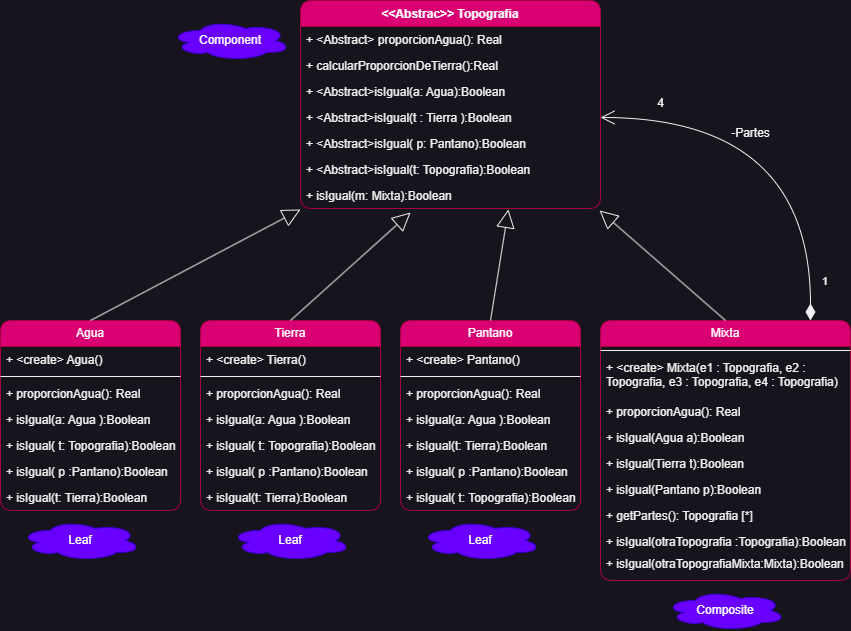

The diagram above was exported from draw.io. Its source (the exported page's mxGraphModel, read from the mxfile embedded in the PNG):
<mxGraphModel dx="874" dy="542" grid="1" gridSize="10" guides="1" tooltips="1" connect="1" arrows="1" fold="1" page="1" pageScale="1" pageWidth="827" pageHeight="1169" background="none" math="0" shadow="0">
  <root>
    <mxCell id="0" />
    <mxCell id="1" parent="0" />
    <mxCell id="8u3Jf8czVcAAARFbTuls-1" value="&amp;lt;&amp;lt;Abstrac&amp;gt;&amp;gt;&amp;nbsp;Topografia" style="swimlane;fontStyle=1;align=center;verticalAlign=top;childLayout=stackLayout;horizontal=1;startSize=26;horizontalStack=0;resizeParent=1;resizeParentMax=0;resizeLast=0;collapsible=1;marginBottom=0;whiteSpace=wrap;html=1;rounded=1;labelBackgroundColor=none;fillColor=#d80073;fontColor=#ffffff;strokeColor=#A50040;" parent="1" vertex="1">
      <mxGeometry x="330" y="10" width="300" height="208" as="geometry" />
    </mxCell>
    <mxCell id="8u3Jf8czVcAAARFbTuls-2" value="+ &amp;lt;Abstract&amp;gt; proporcionAgua(): Real" style="text;strokeColor=none;fillColor=none;align=left;verticalAlign=top;spacingLeft=4;spacingRight=4;overflow=hidden;rotatable=0;points=[[0,0.5],[1,0.5]];portConstraint=eastwest;whiteSpace=wrap;html=1;rounded=1;labelBackgroundColor=none;" parent="8u3Jf8czVcAAARFbTuls-1" vertex="1">
      <mxGeometry y="26" width="300" height="26" as="geometry" />
    </mxCell>
    <mxCell id="9-ZHthnCkSmJJXL-qObs-5" value="+ calcularProporcionDeTierra():Real" style="text;strokeColor=none;fillColor=none;align=left;verticalAlign=top;spacingLeft=4;spacingRight=4;overflow=hidden;rotatable=0;points=[[0,0.5],[1,0.5]];portConstraint=eastwest;whiteSpace=wrap;html=1;rounded=1;labelBackgroundColor=none;" parent="8u3Jf8czVcAAARFbTuls-1" vertex="1">
      <mxGeometry y="52" width="300" height="26" as="geometry" />
    </mxCell>
    <mxCell id="8u3Jf8czVcAAARFbTuls-5" value="+ &amp;lt;Abstract&amp;gt;isIgual(a: Agua):Boolean" style="text;strokeColor=none;fillColor=none;align=left;verticalAlign=top;spacingLeft=4;spacingRight=4;overflow=hidden;rotatable=0;points=[[0,0.5],[1,0.5]];portConstraint=eastwest;whiteSpace=wrap;html=1;rounded=1;labelBackgroundColor=none;" parent="8u3Jf8czVcAAARFbTuls-1" vertex="1">
      <mxGeometry y="78" width="300" height="26" as="geometry" />
    </mxCell>
    <mxCell id="9-ZHthnCkSmJJXL-qObs-3" value="+ &amp;lt;Abstract&amp;gt;isIgual(t : Tierra ):Boolean" style="text;strokeColor=none;fillColor=none;align=left;verticalAlign=top;spacingLeft=4;spacingRight=4;overflow=hidden;rotatable=0;points=[[0,0.5],[1,0.5]];portConstraint=eastwest;whiteSpace=wrap;html=1;rounded=1;labelBackgroundColor=none;" parent="8u3Jf8czVcAAARFbTuls-1" vertex="1">
      <mxGeometry y="104" width="300" height="26" as="geometry" />
    </mxCell>
    <mxCell id="9-ZHthnCkSmJJXL-qObs-4" value="+ &amp;lt;Abstract&amp;gt;isIgual( p: Pantano):Boolean" style="text;strokeColor=none;fillColor=none;align=left;verticalAlign=top;spacingLeft=4;spacingRight=4;overflow=hidden;rotatable=0;points=[[0,0.5],[1,0.5]];portConstraint=eastwest;whiteSpace=wrap;html=1;rounded=1;labelBackgroundColor=none;" parent="8u3Jf8czVcAAARFbTuls-1" vertex="1">
      <mxGeometry y="130" width="300" height="26" as="geometry" />
    </mxCell>
    <mxCell id="9-ZHthnCkSmJJXL-qObs-2" value="+ &amp;lt;Abstract&amp;gt;isIgual(t: Topografia):Boolean" style="text;strokeColor=none;fillColor=none;align=left;verticalAlign=top;spacingLeft=4;spacingRight=4;overflow=hidden;rotatable=0;points=[[0,0.5],[1,0.5]];portConstraint=eastwest;whiteSpace=wrap;html=1;rounded=1;labelBackgroundColor=none;" parent="8u3Jf8czVcAAARFbTuls-1" vertex="1">
      <mxGeometry y="156" width="300" height="26" as="geometry" />
    </mxCell>
    <mxCell id="9-ZHthnCkSmJJXL-qObs-1" value="+ isIgual(m: Mixta):Boolean" style="text;strokeColor=none;fillColor=none;align=left;verticalAlign=top;spacingLeft=4;spacingRight=4;overflow=hidden;rotatable=0;points=[[0,0.5],[1,0.5]];portConstraint=eastwest;whiteSpace=wrap;html=1;rounded=1;labelBackgroundColor=none;" parent="8u3Jf8czVcAAARFbTuls-1" vertex="1">
      <mxGeometry y="182" width="300" height="26" as="geometry" />
    </mxCell>
    <mxCell id="8u3Jf8czVcAAARFbTuls-10" value="Agua" style="swimlane;fontStyle=0;childLayout=stackLayout;horizontal=1;startSize=26;fillColor=#d80073;horizontalStack=0;resizeParent=1;resizeParentMax=0;resizeLast=0;collapsible=1;marginBottom=0;whiteSpace=wrap;html=1;rounded=1;labelBackgroundColor=none;fontColor=#ffffff;strokeColor=#A50040;" parent="1" vertex="1">
      <mxGeometry x="30" y="330" width="180" height="190" as="geometry" />
    </mxCell>
    <mxCell id="9-ZHthnCkSmJJXL-qObs-7" value="+ &amp;lt;create&amp;gt; Agua()&amp;nbsp;" style="text;strokeColor=none;fillColor=none;align=left;verticalAlign=top;spacingLeft=4;spacingRight=4;overflow=hidden;rotatable=0;points=[[0,0.5],[1,0.5]];portConstraint=eastwest;whiteSpace=wrap;html=1;rounded=1;labelBackgroundColor=none;" parent="8u3Jf8czVcAAARFbTuls-10" vertex="1">
      <mxGeometry y="26" width="180" height="26" as="geometry" />
    </mxCell>
    <mxCell id="9-ZHthnCkSmJJXL-qObs-6" value="" style="line;strokeWidth=1;fillColor=none;align=left;verticalAlign=middle;spacingTop=-1;spacingLeft=3;spacingRight=3;rotatable=0;labelPosition=right;points=[];portConstraint=eastwest;rounded=1;labelBackgroundColor=none;" parent="8u3Jf8czVcAAARFbTuls-10" vertex="1">
      <mxGeometry y="52" width="180" height="8" as="geometry" />
    </mxCell>
    <mxCell id="9-ZHthnCkSmJJXL-qObs-41" value="+ proporcionAgua(): Real" style="text;strokeColor=none;fillColor=none;align=left;verticalAlign=top;spacingLeft=4;spacingRight=4;overflow=hidden;rotatable=0;points=[[0,0.5],[1,0.5]];portConstraint=eastwest;whiteSpace=wrap;html=1;rounded=1;labelBackgroundColor=none;" parent="8u3Jf8czVcAAARFbTuls-10" vertex="1">
      <mxGeometry y="60" width="180" height="26" as="geometry" />
    </mxCell>
    <mxCell id="9-ZHthnCkSmJJXL-qObs-42" value="+ isIgual(a: Agua ):Boolean" style="text;strokeColor=none;fillColor=none;align=left;verticalAlign=top;spacingLeft=4;spacingRight=4;overflow=hidden;rotatable=0;points=[[0,0.5],[1,0.5]];portConstraint=eastwest;whiteSpace=wrap;html=1;rounded=1;labelBackgroundColor=none;" parent="8u3Jf8czVcAAARFbTuls-10" vertex="1">
      <mxGeometry y="86" width="180" height="26" as="geometry" />
    </mxCell>
    <mxCell id="9-ZHthnCkSmJJXL-qObs-45" value="+ isIgual( t: Topografia):Boolean" style="text;strokeColor=none;fillColor=none;align=left;verticalAlign=top;spacingLeft=4;spacingRight=4;overflow=hidden;rotatable=0;points=[[0,0.5],[1,0.5]];portConstraint=eastwest;whiteSpace=wrap;html=1;rounded=1;labelBackgroundColor=none;" parent="8u3Jf8czVcAAARFbTuls-10" vertex="1">
      <mxGeometry y="112" width="180" height="26" as="geometry" />
    </mxCell>
    <mxCell id="9-ZHthnCkSmJJXL-qObs-44" value="+ isIgual( p :Pantano):Boolean" style="text;strokeColor=none;fillColor=none;align=left;verticalAlign=top;spacingLeft=4;spacingRight=4;overflow=hidden;rotatable=0;points=[[0,0.5],[1,0.5]];portConstraint=eastwest;whiteSpace=wrap;html=1;rounded=1;labelBackgroundColor=none;" parent="8u3Jf8czVcAAARFbTuls-10" vertex="1">
      <mxGeometry y="138" width="180" height="26" as="geometry" />
    </mxCell>
    <mxCell id="9-ZHthnCkSmJJXL-qObs-43" value="+ isIgual(t: Tierra):Boolean" style="text;strokeColor=none;fillColor=none;align=left;verticalAlign=top;spacingLeft=4;spacingRight=4;overflow=hidden;rotatable=0;points=[[0,0.5],[1,0.5]];portConstraint=eastwest;whiteSpace=wrap;html=1;rounded=1;labelBackgroundColor=none;" parent="8u3Jf8czVcAAARFbTuls-10" vertex="1">
      <mxGeometry y="164" width="180" height="26" as="geometry" />
    </mxCell>
    <mxCell id="9-ZHthnCkSmJJXL-qObs-12" value="Tierra" style="swimlane;fontStyle=0;childLayout=stackLayout;horizontal=1;startSize=26;fillColor=#d80073;horizontalStack=0;resizeParent=1;resizeParentMax=0;resizeLast=0;collapsible=1;marginBottom=0;whiteSpace=wrap;html=1;rounded=1;labelBackgroundColor=none;fontColor=#ffffff;strokeColor=#A50040;" parent="1" vertex="1">
      <mxGeometry x="230" y="330" width="180" height="190" as="geometry" />
    </mxCell>
    <mxCell id="9-ZHthnCkSmJJXL-qObs-13" value="+ &amp;lt;create&amp;gt; Tierra()&amp;nbsp;" style="text;strokeColor=none;fillColor=none;align=left;verticalAlign=top;spacingLeft=4;spacingRight=4;overflow=hidden;rotatable=0;points=[[0,0.5],[1,0.5]];portConstraint=eastwest;whiteSpace=wrap;html=1;rounded=1;labelBackgroundColor=none;" parent="9-ZHthnCkSmJJXL-qObs-12" vertex="1">
      <mxGeometry y="26" width="180" height="26" as="geometry" />
    </mxCell>
    <mxCell id="9-ZHthnCkSmJJXL-qObs-14" value="" style="line;strokeWidth=1;fillColor=none;align=left;verticalAlign=middle;spacingTop=-1;spacingLeft=3;spacingRight=3;rotatable=0;labelPosition=right;points=[];portConstraint=eastwest;rounded=1;labelBackgroundColor=none;" parent="9-ZHthnCkSmJJXL-qObs-12" vertex="1">
      <mxGeometry y="52" width="180" height="8" as="geometry" />
    </mxCell>
    <mxCell id="9-ZHthnCkSmJJXL-qObs-36" value="+ proporcionAgua(): Real" style="text;strokeColor=none;fillColor=none;align=left;verticalAlign=top;spacingLeft=4;spacingRight=4;overflow=hidden;rotatable=0;points=[[0,0.5],[1,0.5]];portConstraint=eastwest;whiteSpace=wrap;html=1;rounded=1;labelBackgroundColor=none;" parent="9-ZHthnCkSmJJXL-qObs-12" vertex="1">
      <mxGeometry y="60" width="180" height="26" as="geometry" />
    </mxCell>
    <mxCell id="9-ZHthnCkSmJJXL-qObs-37" value="+ isIgual(a: Agua ):Boolean" style="text;strokeColor=none;fillColor=none;align=left;verticalAlign=top;spacingLeft=4;spacingRight=4;overflow=hidden;rotatable=0;points=[[0,0.5],[1,0.5]];portConstraint=eastwest;whiteSpace=wrap;html=1;rounded=1;labelBackgroundColor=none;" parent="9-ZHthnCkSmJJXL-qObs-12" vertex="1">
      <mxGeometry y="86" width="180" height="26" as="geometry" />
    </mxCell>
    <mxCell id="9-ZHthnCkSmJJXL-qObs-40" value="+ isIgual( t: Topografia):Boolean" style="text;strokeColor=none;fillColor=none;align=left;verticalAlign=top;spacingLeft=4;spacingRight=4;overflow=hidden;rotatable=0;points=[[0,0.5],[1,0.5]];portConstraint=eastwest;whiteSpace=wrap;html=1;rounded=1;labelBackgroundColor=none;" parent="9-ZHthnCkSmJJXL-qObs-12" vertex="1">
      <mxGeometry y="112" width="180" height="26" as="geometry" />
    </mxCell>
    <mxCell id="9-ZHthnCkSmJJXL-qObs-39" value="+ isIgual( p :Pantano):Boolean" style="text;strokeColor=none;fillColor=none;align=left;verticalAlign=top;spacingLeft=4;spacingRight=4;overflow=hidden;rotatable=0;points=[[0,0.5],[1,0.5]];portConstraint=eastwest;whiteSpace=wrap;html=1;rounded=1;labelBackgroundColor=none;" parent="9-ZHthnCkSmJJXL-qObs-12" vertex="1">
      <mxGeometry y="138" width="180" height="26" as="geometry" />
    </mxCell>
    <mxCell id="9-ZHthnCkSmJJXL-qObs-38" value="+ isIgual(t: Tierra):Boolean" style="text;strokeColor=none;fillColor=none;align=left;verticalAlign=top;spacingLeft=4;spacingRight=4;overflow=hidden;rotatable=0;points=[[0,0.5],[1,0.5]];portConstraint=eastwest;whiteSpace=wrap;html=1;rounded=1;labelBackgroundColor=none;" parent="9-ZHthnCkSmJJXL-qObs-12" vertex="1">
      <mxGeometry y="164" width="180" height="26" as="geometry" />
    </mxCell>
    <mxCell id="9-ZHthnCkSmJJXL-qObs-20" value="Pantano" style="swimlane;fontStyle=0;childLayout=stackLayout;horizontal=1;startSize=26;fillColor=#d80073;horizontalStack=0;resizeParent=1;resizeParentMax=0;resizeLast=0;collapsible=1;marginBottom=0;whiteSpace=wrap;html=1;rounded=1;labelBackgroundColor=none;fontColor=#ffffff;strokeColor=#A50040;" parent="1" vertex="1">
      <mxGeometry x="430" y="330" width="180" height="190" as="geometry" />
    </mxCell>
    <mxCell id="9-ZHthnCkSmJJXL-qObs-21" value="+ &amp;lt;create&amp;gt; Pantano()&amp;nbsp;" style="text;strokeColor=none;fillColor=none;align=left;verticalAlign=top;spacingLeft=4;spacingRight=4;overflow=hidden;rotatable=0;points=[[0,0.5],[1,0.5]];portConstraint=eastwest;whiteSpace=wrap;html=1;rounded=1;labelBackgroundColor=none;" parent="9-ZHthnCkSmJJXL-qObs-20" vertex="1">
      <mxGeometry y="26" width="180" height="26" as="geometry" />
    </mxCell>
    <mxCell id="9-ZHthnCkSmJJXL-qObs-22" value="" style="line;strokeWidth=1;fillColor=none;align=left;verticalAlign=middle;spacingTop=-1;spacingLeft=3;spacingRight=3;rotatable=0;labelPosition=right;points=[];portConstraint=eastwest;rounded=1;labelBackgroundColor=none;" parent="9-ZHthnCkSmJJXL-qObs-20" vertex="1">
      <mxGeometry y="52" width="180" height="8" as="geometry" />
    </mxCell>
    <mxCell id="9-ZHthnCkSmJJXL-qObs-23" value="+ proporcionAgua(): Real" style="text;strokeColor=none;fillColor=none;align=left;verticalAlign=top;spacingLeft=4;spacingRight=4;overflow=hidden;rotatable=0;points=[[0,0.5],[1,0.5]];portConstraint=eastwest;whiteSpace=wrap;html=1;rounded=1;labelBackgroundColor=none;" parent="9-ZHthnCkSmJJXL-qObs-20" vertex="1">
      <mxGeometry y="60" width="180" height="26" as="geometry" />
    </mxCell>
    <mxCell id="9-ZHthnCkSmJJXL-qObs-24" value="+ isIgual(a: Agua ):Boolean" style="text;strokeColor=none;fillColor=none;align=left;verticalAlign=top;spacingLeft=4;spacingRight=4;overflow=hidden;rotatable=0;points=[[0,0.5],[1,0.5]];portConstraint=eastwest;whiteSpace=wrap;html=1;rounded=1;labelBackgroundColor=none;" parent="9-ZHthnCkSmJJXL-qObs-20" vertex="1">
      <mxGeometry y="86" width="180" height="26" as="geometry" />
    </mxCell>
    <mxCell id="9-ZHthnCkSmJJXL-qObs-25" value="+ isIgual(t: Tierra):Boolean" style="text;strokeColor=none;fillColor=none;align=left;verticalAlign=top;spacingLeft=4;spacingRight=4;overflow=hidden;rotatable=0;points=[[0,0.5],[1,0.5]];portConstraint=eastwest;whiteSpace=wrap;html=1;rounded=1;labelBackgroundColor=none;" parent="9-ZHthnCkSmJJXL-qObs-20" vertex="1">
      <mxGeometry y="112" width="180" height="26" as="geometry" />
    </mxCell>
    <mxCell id="9-ZHthnCkSmJJXL-qObs-26" value="+ isIgual( p :Pantano):Boolean" style="text;strokeColor=none;fillColor=none;align=left;verticalAlign=top;spacingLeft=4;spacingRight=4;overflow=hidden;rotatable=0;points=[[0,0.5],[1,0.5]];portConstraint=eastwest;whiteSpace=wrap;html=1;rounded=1;labelBackgroundColor=none;" parent="9-ZHthnCkSmJJXL-qObs-20" vertex="1">
      <mxGeometry y="138" width="180" height="26" as="geometry" />
    </mxCell>
    <mxCell id="9-ZHthnCkSmJJXL-qObs-27" value="+ isIgual( t: Topografia):Boolean" style="text;strokeColor=none;fillColor=none;align=left;verticalAlign=top;spacingLeft=4;spacingRight=4;overflow=hidden;rotatable=0;points=[[0,0.5],[1,0.5]];portConstraint=eastwest;whiteSpace=wrap;html=1;rounded=1;labelBackgroundColor=none;" parent="9-ZHthnCkSmJJXL-qObs-20" vertex="1">
      <mxGeometry y="164" width="180" height="26" as="geometry" />
    </mxCell>
    <mxCell id="9-ZHthnCkSmJJXL-qObs-28" value="Mixta" style="swimlane;fontStyle=0;childLayout=stackLayout;horizontal=1;startSize=26;fillColor=#d80073;horizontalStack=0;resizeParent=1;resizeParentMax=0;resizeLast=0;collapsible=1;marginBottom=0;whiteSpace=wrap;html=1;rounded=1;labelBackgroundColor=none;fontColor=#ffffff;strokeColor=#A50040;" parent="1" vertex="1">
      <mxGeometry x="630" y="330" width="250" height="260" as="geometry" />
    </mxCell>
    <mxCell id="9-ZHthnCkSmJJXL-qObs-30" value="" style="line;strokeWidth=1;fillColor=none;align=left;verticalAlign=middle;spacingTop=-1;spacingLeft=3;spacingRight=3;rotatable=0;labelPosition=right;points=[];portConstraint=eastwest;rounded=1;labelBackgroundColor=none;" parent="9-ZHthnCkSmJJXL-qObs-28" vertex="1">
      <mxGeometry y="26" width="250" height="8" as="geometry" />
    </mxCell>
    <mxCell id="9-ZHthnCkSmJJXL-qObs-29" value="+ &amp;lt;create&amp;gt; Mixta(e1 : Topografia, e2 : Topografia, e3 : Topografia, e4 : Topografia)&amp;nbsp;" style="text;strokeColor=none;fillColor=none;align=left;verticalAlign=top;spacingLeft=4;spacingRight=4;overflow=hidden;rotatable=0;points=[[0,0.5],[1,0.5]];portConstraint=eastwest;whiteSpace=wrap;html=1;rounded=1;labelBackgroundColor=none;" parent="9-ZHthnCkSmJJXL-qObs-28" vertex="1">
      <mxGeometry y="34" width="250" height="44" as="geometry" />
    </mxCell>
    <mxCell id="9-ZHthnCkSmJJXL-qObs-31" value="+ proporcionAgua(): Real" style="text;strokeColor=none;fillColor=none;align=left;verticalAlign=top;spacingLeft=4;spacingRight=4;overflow=hidden;rotatable=0;points=[[0,0.5],[1,0.5]];portConstraint=eastwest;whiteSpace=wrap;html=1;rounded=1;labelBackgroundColor=none;" parent="9-ZHthnCkSmJJXL-qObs-28" vertex="1">
      <mxGeometry y="78" width="250" height="26" as="geometry" />
    </mxCell>
    <mxCell id="9-ZHthnCkSmJJXL-qObs-32" value="+ isIgual(Agua a):Boolean" style="text;strokeColor=none;fillColor=none;align=left;verticalAlign=top;spacingLeft=4;spacingRight=4;overflow=hidden;rotatable=0;points=[[0,0.5],[1,0.5]];portConstraint=eastwest;whiteSpace=wrap;html=1;rounded=1;labelBackgroundColor=none;" parent="9-ZHthnCkSmJJXL-qObs-28" vertex="1">
      <mxGeometry y="104" width="250" height="26" as="geometry" />
    </mxCell>
    <mxCell id="9-ZHthnCkSmJJXL-qObs-33" value="+ isIgual(Tierra t):Boolean" style="text;strokeColor=none;fillColor=none;align=left;verticalAlign=top;spacingLeft=4;spacingRight=4;overflow=hidden;rotatable=0;points=[[0,0.5],[1,0.5]];portConstraint=eastwest;whiteSpace=wrap;html=1;rounded=1;labelBackgroundColor=none;" parent="9-ZHthnCkSmJJXL-qObs-28" vertex="1">
      <mxGeometry y="130" width="250" height="26" as="geometry" />
    </mxCell>
    <mxCell id="9-ZHthnCkSmJJXL-qObs-34" value="+ isIgual(Pantano p):Boolean" style="text;strokeColor=none;fillColor=none;align=left;verticalAlign=top;spacingLeft=4;spacingRight=4;overflow=hidden;rotatable=0;points=[[0,0.5],[1,0.5]];portConstraint=eastwest;whiteSpace=wrap;html=1;rounded=1;labelBackgroundColor=none;" parent="9-ZHthnCkSmJJXL-qObs-28" vertex="1">
      <mxGeometry y="156" width="250" height="26" as="geometry" />
    </mxCell>
    <mxCell id="9-ZHthnCkSmJJXL-qObs-46" value="+ getP&lt;span style=&quot;background-color: initial;&quot;&gt;artes(): Topografia [*]&lt;/span&gt;" style="text;strokeColor=none;fillColor=none;align=left;verticalAlign=top;spacingLeft=4;spacingRight=4;overflow=hidden;rotatable=0;points=[[0,0.5],[1,0.5]];portConstraint=eastwest;whiteSpace=wrap;html=1;rounded=1;labelBackgroundColor=none;" parent="9-ZHthnCkSmJJXL-qObs-28" vertex="1">
      <mxGeometry y="182" width="250" height="26" as="geometry" />
    </mxCell>
    <mxCell id="9-ZHthnCkSmJJXL-qObs-56" value="+ isIgual(otraTopografia :Topografia):Boolean" style="text;strokeColor=none;fillColor=none;align=left;verticalAlign=top;spacingLeft=4;spacingRight=4;overflow=hidden;rotatable=0;points=[[0,0.5],[1,0.5]];portConstraint=eastwest;whiteSpace=wrap;html=1;rounded=1;labelBackgroundColor=none;" parent="9-ZHthnCkSmJJXL-qObs-28" vertex="1">
      <mxGeometry y="208" width="250" height="22" as="geometry" />
    </mxCell>
    <mxCell id="9-ZHthnCkSmJJXL-qObs-35" value="+ isIgual(otraTopografiaMixta:Mixta):Boolean" style="text;strokeColor=none;fillColor=none;align=left;verticalAlign=top;spacingLeft=4;spacingRight=4;overflow=hidden;rotatable=0;points=[[0,0.5],[1,0.5]];portConstraint=eastwest;whiteSpace=wrap;html=1;rounded=1;labelBackgroundColor=none;" parent="9-ZHthnCkSmJJXL-qObs-28" vertex="1">
      <mxGeometry y="230" width="250" height="30" as="geometry" />
    </mxCell>
    <mxCell id="9-ZHthnCkSmJJXL-qObs-48" value="" style="endArrow=block;endSize=16;endFill=0;html=1;rounded=1;entryX=0;entryY=1.038;entryDx=0;entryDy=0;entryPerimeter=0;exitX=0.5;exitY=0;exitDx=0;exitDy=0;labelBackgroundColor=none;fontColor=default;" parent="1" source="8u3Jf8czVcAAARFbTuls-10" target="9-ZHthnCkSmJJXL-qObs-1" edge="1">
      <mxGeometry width="160" relative="1" as="geometry">
        <mxPoint x="100" y="160" as="sourcePoint" />
        <mxPoint x="260" y="160" as="targetPoint" />
      </mxGeometry>
    </mxCell>
    <mxCell id="9-ZHthnCkSmJJXL-qObs-49" value="" style="endArrow=block;endSize=16;endFill=0;html=1;rounded=1;entryX=0.367;entryY=1.154;entryDx=0;entryDy=0;entryPerimeter=0;exitX=0.5;exitY=0;exitDx=0;exitDy=0;labelBackgroundColor=none;fontColor=default;" parent="1" source="9-ZHthnCkSmJJXL-qObs-12" target="9-ZHthnCkSmJJXL-qObs-1" edge="1">
      <mxGeometry width="160" relative="1" as="geometry">
        <mxPoint x="130" y="340" as="sourcePoint" />
        <mxPoint x="340" y="229" as="targetPoint" />
      </mxGeometry>
    </mxCell>
    <mxCell id="9-ZHthnCkSmJJXL-qObs-50" value="" style="endArrow=block;endSize=16;endFill=0;html=1;rounded=1;exitX=0.5;exitY=0;exitDx=0;exitDy=0;entryX=0.693;entryY=1.038;entryDx=0;entryDy=0;entryPerimeter=0;labelBackgroundColor=none;fontColor=default;" parent="1" source="9-ZHthnCkSmJJXL-qObs-20" target="9-ZHthnCkSmJJXL-qObs-1" edge="1">
      <mxGeometry width="160" relative="1" as="geometry">
        <mxPoint x="140" y="350" as="sourcePoint" />
        <mxPoint x="350" y="239" as="targetPoint" />
      </mxGeometry>
    </mxCell>
    <mxCell id="9-ZHthnCkSmJJXL-qObs-51" value="" style="endArrow=block;endSize=16;endFill=0;html=1;rounded=1;entryX=0.997;entryY=1.077;entryDx=0;entryDy=0;entryPerimeter=0;exitX=0.5;exitY=0;exitDx=0;exitDy=0;labelBackgroundColor=none;fontColor=default;" parent="1" source="9-ZHthnCkSmJJXL-qObs-28" target="9-ZHthnCkSmJJXL-qObs-1" edge="1">
      <mxGeometry width="160" relative="1" as="geometry">
        <mxPoint x="470" y="300" as="sourcePoint" />
        <mxPoint x="360" y="249" as="targetPoint" />
      </mxGeometry>
    </mxCell>
    <mxCell id="9-ZHthnCkSmJJXL-qObs-53" value="1" style="endArrow=open;html=1;endSize=12;startArrow=diamondThin;startSize=14;startFill=1;edgeStyle=orthogonalEdgeStyle;align=left;verticalAlign=bottom;rounded=0;entryX=1;entryY=0.5;entryDx=0;entryDy=0;labelBackgroundColor=none;fontColor=default;curved=1;" parent="1" source="9-ZHthnCkSmJJXL-qObs-28" target="9-ZHthnCkSmJJXL-qObs-3" edge="1">
      <mxGeometry x="-0.8547" y="-10" relative="1" as="geometry">
        <mxPoint x="660" y="260" as="sourcePoint" />
        <mxPoint x="820" y="260" as="targetPoint" />
        <Array as="points">
          <mxPoint x="840" y="127" />
        </Array>
        <mxPoint as="offset" />
      </mxGeometry>
    </mxCell>
    <mxCell id="9-ZHthnCkSmJJXL-qObs-54" value="4" style="text;html=1;align=center;verticalAlign=middle;resizable=0;points=[];autosize=1;strokeColor=none;fillColor=none;rounded=1;labelBackgroundColor=none;" parent="1" vertex="1">
      <mxGeometry x="675" y="98" width="30" height="30" as="geometry" />
    </mxCell>
    <mxCell id="9-ZHthnCkSmJJXL-qObs-55" value="-Partes" style="text;html=1;align=center;verticalAlign=middle;resizable=0;points=[];autosize=1;strokeColor=none;fillColor=none;rounded=1;labelBackgroundColor=none;" parent="1" vertex="1">
      <mxGeometry x="750" y="128" width="60" height="30" as="geometry" />
    </mxCell>
    <mxCell id="9-ZHthnCkSmJJXL-qObs-57" value="Leaf" style="ellipse;shape=cloud;whiteSpace=wrap;html=1;rounded=1;labelBackgroundColor=none;fillColor=#6a00ff;strokeColor=#3700CC;fontColor=#ffffff;" parent="1" vertex="1">
      <mxGeometry x="50" y="530" width="120" height="40" as="geometry" />
    </mxCell>
    <mxCell id="9-ZHthnCkSmJJXL-qObs-58" value="Leaf" style="ellipse;shape=cloud;whiteSpace=wrap;html=1;rounded=1;labelBackgroundColor=none;fillColor=#6a00ff;strokeColor=#3700CC;fontColor=#ffffff;" parent="1" vertex="1">
      <mxGeometry x="260" y="530" width="120" height="40" as="geometry" />
    </mxCell>
    <mxCell id="9-ZHthnCkSmJJXL-qObs-59" value="Leaf" style="ellipse;shape=cloud;whiteSpace=wrap;html=1;rounded=1;labelBackgroundColor=none;fillColor=#6a00ff;strokeColor=#3700CC;fontColor=#ffffff;" parent="1" vertex="1">
      <mxGeometry x="450" y="530" width="120" height="40" as="geometry" />
    </mxCell>
    <mxCell id="9-ZHthnCkSmJJXL-qObs-60" value="Composite" style="ellipse;shape=cloud;whiteSpace=wrap;html=1;rounded=1;labelBackgroundColor=none;fillColor=#6a00ff;strokeColor=#3700CC;fontColor=#ffffff;" parent="1" vertex="1">
      <mxGeometry x="695" y="600" width="120" height="40" as="geometry" />
    </mxCell>
    <mxCell id="9-ZHthnCkSmJJXL-qObs-61" value="Component" style="ellipse;shape=cloud;whiteSpace=wrap;html=1;rounded=1;labelBackgroundColor=none;fillColor=#6a00ff;strokeColor=#3700CC;fontColor=#ffffff;" parent="1" vertex="1">
      <mxGeometry x="200" y="30" width="120" height="40" as="geometry" />
    </mxCell>
  </root>
</mxGraphModel>